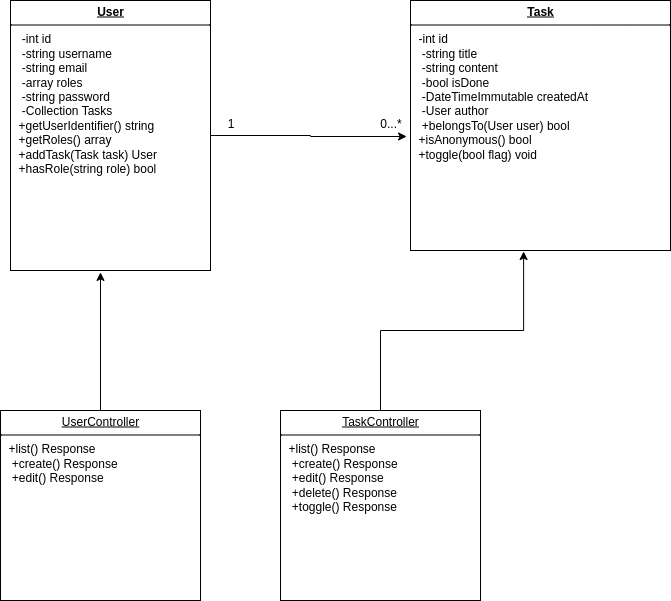

The diagram above was exported from draw.io. Its source (the exported page's mxGraphModel, read from the mxfile embedded in the PNG):
<mxGraphModel dx="1665" dy="798" grid="1" gridSize="10" guides="1" tooltips="1" connect="1" arrows="1" fold="1" page="1" pageScale="1" pageWidth="827" pageHeight="1169" math="0" shadow="0">
  <root>
    <mxCell id="0" />
    <mxCell id="1" parent="0" />
    <mxCell id="NfPfzn7ay_i9PE6VmDrH-22" value="&lt;p style=&quot;margin:0px;margin-top:4px;text-align:center;text-decoration:underline;&quot;&gt;&lt;b&gt;Task&lt;/b&gt;&lt;/p&gt;&lt;hr size=&quot;1&quot; style=&quot;border-style:solid;&quot;&gt;&lt;p style=&quot;margin: 0px 0px 0px 8px;&quot;&gt;-int id&lt;/p&gt;&lt;p style=&quot;margin: 0px 0px 0px 8px;&quot;&gt;&amp;nbsp;-string title&lt;/p&gt;&lt;p style=&quot;margin: 0px 0px 0px 8px;&quot;&gt;&amp;nbsp;-string content&amp;nbsp;&lt;/p&gt;&lt;p style=&quot;margin: 0px 0px 0px 8px;&quot;&gt;&amp;nbsp;-bool isDone&lt;/p&gt;&lt;p style=&quot;margin: 0px 0px 0px 8px;&quot;&gt;&amp;nbsp;-DateTimeImmutable createdAt&lt;/p&gt;&lt;p style=&quot;margin: 0px 0px 0px 8px;&quot;&gt;&amp;nbsp;-User author&amp;nbsp;&lt;/p&gt;&lt;p style=&quot;margin: 0px 0px 0px 8px;&quot;&gt;&amp;nbsp;+belongsTo(User user) bool&lt;br/&gt;        +isAnonymous() bool&lt;br/&gt;        +toggle(bool flag) void&lt;/p&gt;" style="verticalAlign=top;align=left;overflow=fill;html=1;whiteSpace=wrap;" parent="1" vertex="1">
      <mxGeometry x="480" y="60" width="260" height="250" as="geometry" />
    </mxCell>
    <mxCell id="NfPfzn7ay_i9PE6VmDrH-23" value="&lt;p style=&quot;margin:0px;margin-top:4px;text-align:center;text-decoration:underline;&quot;&gt;TaskController&lt;/p&gt;&lt;hr size=&quot;1&quot; style=&quot;border-style:solid;&quot;&gt;&lt;p style=&quot;margin:0px;margin-left:8px;&quot;&gt;+list() Response&lt;/p&gt;&lt;p style=&quot;margin:0px;margin-left:8px;&quot;&gt;&amp;nbsp;+create() Response&amp;nbsp;&lt;/p&gt;&lt;p style=&quot;margin:0px;margin-left:8px;&quot;&gt;&amp;nbsp;+edit() Response&lt;/p&gt;&lt;p style=&quot;margin:0px;margin-left:8px;&quot;&gt;&amp;nbsp;+delete() Response&lt;/p&gt;&lt;p style=&quot;margin:0px;margin-left:8px;&quot;&gt;&amp;nbsp;+toggle() Response&lt;/p&gt;" style="verticalAlign=top;align=left;overflow=fill;html=1;whiteSpace=wrap;" parent="1" vertex="1">
      <mxGeometry x="350" y="470" width="200" height="190" as="geometry" />
    </mxCell>
    <mxCell id="NfPfzn7ay_i9PE6VmDrH-35" value="&lt;p style=&quot;margin:0px;margin-top:4px;text-align:center;text-decoration:underline;&quot;&gt;&lt;b&gt;User&lt;/b&gt;&lt;/p&gt;&lt;hr size=&quot;1&quot; style=&quot;border-style:solid;&quot;&gt;&lt;p style=&quot;margin:0px;margin-left:8px;&quot;&gt;&amp;nbsp;-int id&amp;nbsp;&lt;/p&gt;&lt;p style=&quot;margin:0px;margin-left:8px;&quot;&gt;&amp;nbsp;-string username&lt;/p&gt;&lt;p style=&quot;margin:0px;margin-left:8px;&quot;&gt;&amp;nbsp;-string email&amp;nbsp;&lt;/p&gt;&lt;p style=&quot;margin:0px;margin-left:8px;&quot;&gt;&amp;nbsp;-array roles&amp;nbsp;&lt;/p&gt;&lt;p style=&quot;margin:0px;margin-left:8px;&quot;&gt;&amp;nbsp;-string password&amp;nbsp;&lt;/p&gt;&lt;p style=&quot;margin:0px;margin-left:8px;&quot;&gt;&amp;nbsp;-Collection Tasks&lt;br&gt;        +getUserIdentifier() string&lt;br&gt;        +getRoles() array&lt;br&gt;        +addTask(Task task) User&lt;br&gt;        +hasRole(string role) bool&lt;/p&gt;" style="verticalAlign=top;align=left;overflow=fill;html=1;whiteSpace=wrap;" parent="1" vertex="1">
      <mxGeometry x="80" y="60" width="200" height="270" as="geometry" />
    </mxCell>
    <mxCell id="vR30StCgDKNYNw8mx34b-1" value="&lt;p style=&quot;margin:0px;margin-top:4px;text-align:center;text-decoration:underline;&quot;&gt;UserController&lt;/p&gt;&lt;hr size=&quot;1&quot; style=&quot;border-style:solid;&quot;&gt;&lt;p style=&quot;margin:0px;margin-left:8px;&quot;&gt;+list()&amp;nbsp;&lt;span style=&quot;background-color: transparent; color: light-dark(rgb(0, 0, 0), rgb(255, 255, 255));&quot;&gt;Response&lt;/span&gt;&lt;/p&gt;&lt;p style=&quot;margin:0px;margin-left:8px;&quot;&gt;&lt;span style=&quot;background-color: transparent; color: light-dark(rgb(0, 0, 0), rgb(255, 255, 255));&quot;&gt;&amp;nbsp;+create() Response&lt;/span&gt;&lt;/p&gt;&lt;p style=&quot;margin:0px;margin-left:8px;&quot;&gt;&lt;span style=&quot;background-color: transparent; color: light-dark(rgb(0, 0, 0), rgb(255, 255, 255));&quot;&gt;&amp;nbsp;+edit() Response&lt;/span&gt;&lt;/p&gt;" style="verticalAlign=top;align=left;overflow=fill;html=1;whiteSpace=wrap;" vertex="1" parent="1">
      <mxGeometry x="70" y="470" width="200" height="190" as="geometry" />
    </mxCell>
    <mxCell id="vR30StCgDKNYNw8mx34b-2" style="edgeStyle=orthogonalEdgeStyle;rounded=0;orthogonalLoop=1;jettySize=auto;html=1;entryX=-0.015;entryY=0.544;entryDx=0;entryDy=0;entryPerimeter=0;" edge="1" parent="1" source="NfPfzn7ay_i9PE6VmDrH-35" target="NfPfzn7ay_i9PE6VmDrH-22">
      <mxGeometry relative="1" as="geometry" />
    </mxCell>
    <mxCell id="vR30StCgDKNYNw8mx34b-3" value="0...*" style="text;html=1;align=center;verticalAlign=middle;resizable=0;points=[];autosize=1;strokeColor=none;fillColor=none;" vertex="1" parent="1">
      <mxGeometry x="440" y="168" width="40" height="30" as="geometry" />
    </mxCell>
    <mxCell id="vR30StCgDKNYNw8mx34b-4" style="edgeStyle=orthogonalEdgeStyle;rounded=0;orthogonalLoop=1;jettySize=auto;html=1;exitX=0.5;exitY=0;exitDx=0;exitDy=0;entryX=0.45;entryY=1.007;entryDx=0;entryDy=0;entryPerimeter=0;" edge="1" parent="1" source="vR30StCgDKNYNw8mx34b-1" target="NfPfzn7ay_i9PE6VmDrH-35">
      <mxGeometry relative="1" as="geometry" />
    </mxCell>
    <mxCell id="vR30StCgDKNYNw8mx34b-5" style="edgeStyle=orthogonalEdgeStyle;rounded=0;orthogonalLoop=1;jettySize=auto;html=1;entryX=0.435;entryY=1.004;entryDx=0;entryDy=0;entryPerimeter=0;" edge="1" parent="1" source="NfPfzn7ay_i9PE6VmDrH-23" target="NfPfzn7ay_i9PE6VmDrH-22">
      <mxGeometry relative="1" as="geometry" />
    </mxCell>
    <mxCell id="vR30StCgDKNYNw8mx34b-6" value="1" style="text;html=1;align=center;verticalAlign=middle;resizable=0;points=[];autosize=1;strokeColor=none;fillColor=none;" vertex="1" parent="1">
      <mxGeometry x="285" y="168" width="30" height="30" as="geometry" />
    </mxCell>
  </root>
</mxGraphModel>